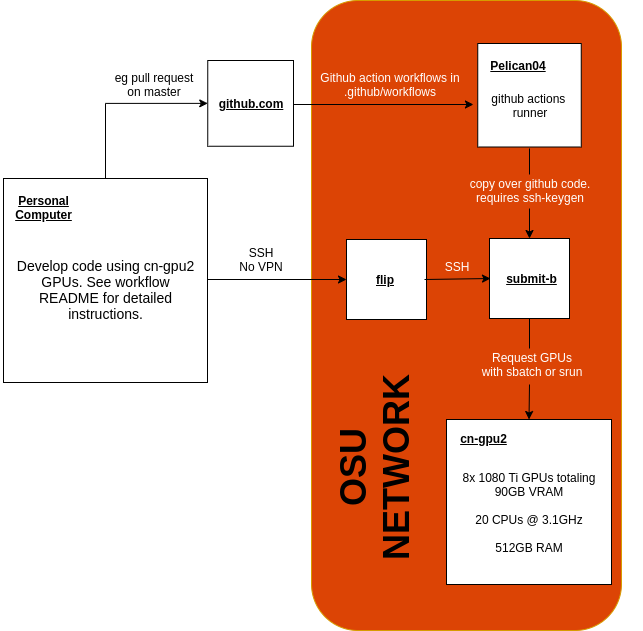

The diagram above was exported from draw.io. Its source (the exported page's mxGraphModel, read from the mxfile embedded in the PNG):
<mxGraphModel dx="1422" dy="833" grid="1" gridSize="10" guides="1" tooltips="1" connect="1" arrows="1" fold="1" page="1" pageScale="1" pageWidth="850" pageHeight="1100" math="0" shadow="0">
  <root>
    <mxCell id="0" />
    <mxCell id="1" parent="0" />
    <mxCell id="YmTHtqjHN8v07SbvBYUh-49" value="" style="rounded=1;whiteSpace=wrap;html=1;strokeColor=#d79b00;fillColor=#dc4405;" vertex="1" parent="1">
      <mxGeometry x="348" y="186" width="310" height="630" as="geometry" />
    </mxCell>
    <mxCell id="FfRzC3qbChQqg9wZ1HrX-1" value="" style="whiteSpace=wrap;html=1;aspect=fixed;" parent="1" vertex="1">
      <mxGeometry x="514.25" y="229" width="103.5" height="103.5" as="geometry" />
    </mxCell>
    <mxCell id="FfRzC3qbChQqg9wZ1HrX-2" value="&lt;b&gt;&lt;u&gt;Pelican04&lt;/u&gt;&lt;/b&gt;" style="text;html=1;strokeColor=none;fillColor=none;align=center;verticalAlign=middle;whiteSpace=wrap;rounded=0;" parent="1" vertex="1">
      <mxGeometry x="524" y="236" width="62" height="29" as="geometry" />
    </mxCell>
    <mxCell id="FfRzC3qbChQqg9wZ1HrX-3" value="" style="whiteSpace=wrap;html=1;aspect=fixed;" parent="1" vertex="1">
      <mxGeometry x="526" y="424" width="80" height="80" as="geometry" />
    </mxCell>
    <mxCell id="FfRzC3qbChQqg9wZ1HrX-4" value="&lt;b&gt;&lt;u&gt;submit-b&lt;span style=&quot;color: rgba(0 , 0 , 0 , 0) ; font-family: monospace ; font-size: 0px&quot;&gt;%3CmxGraphModel%3E%3Croot%3E%3CmxCell%20id%3D%220%22%2F%3E%3CmxCell%20id%3D%221%22%20parent%3D%220%22%2F%3E%3CmxCell%20id%3D%222%22%20value%3D%22%22%20style%3D%22whiteSpace%3Dwrap%3Bhtml%3D1%3Baspect%3Dfixed%3B%22%20vertex%3D%221%22%20parent%3D%221%22%3E%3CmxGeometry%20x%3D%22145%22%20y%3D%22160%22%20width%3D%2280%22%20height%3D%2280%22%20as%3D%22geometry%22%2F%3E%3C%2FmxCell%3E%3CmxCell%20id%3D%223%22%20value%3D%22Pelican%22%20style%3D%22text%3Bhtml%3D1%3BstrokeColor%3Dnone%3BfillColor%3Dnone%3Balign%3Dcenter%3BverticalAlign%3Dmiddle%3BwhiteSpace%3Dwrap%3Brounded%3D0%3B%22%20vertex%3D%221%22%20parent%3D%221%22%3E%3CmxGeometry%20x%3D%22130%22%20y%3D%22150%22%20width%3D%22110%22%20height%3D%22100%22%20as%3D%22geometry%22%2F%3E%3C%2FmxCell%3E%3C%2Froot%3E%3C%2FmxGraphModel%3E&lt;/span&gt;&lt;/u&gt;&lt;/b&gt;" style="text;html=1;strokeColor=none;fillColor=none;align=center;verticalAlign=middle;whiteSpace=wrap;rounded=0;" parent="1" vertex="1">
      <mxGeometry x="527" y="434" width="83" height="60" as="geometry" />
    </mxCell>
    <mxCell id="FfRzC3qbChQqg9wZ1HrX-5" value="" style="whiteSpace=wrap;html=1;aspect=fixed;" parent="1" vertex="1">
      <mxGeometry x="483" y="605" width="165" height="165" as="geometry" />
    </mxCell>
    <mxCell id="FfRzC3qbChQqg9wZ1HrX-6" value="&lt;b&gt;&lt;u&gt;cn-gpu2&lt;/u&gt;&lt;/b&gt;" style="text;html=1;strokeColor=none;fillColor=none;align=center;verticalAlign=middle;whiteSpace=wrap;rounded=0;" parent="1" vertex="1">
      <mxGeometry x="493" y="604" width="55" height="40" as="geometry" />
    </mxCell>
    <mxCell id="FfRzC3qbChQqg9wZ1HrX-8" value="&lt;br&gt;" style="endArrow=classic;html=1;entryX=0.5;entryY=0;entryDx=0;entryDy=0;" parent="1" target="FfRzC3qbChQqg9wZ1HrX-3" edge="1">
      <mxGeometry width="50" height="50" relative="1" as="geometry">
        <mxPoint x="566" y="394" as="sourcePoint" />
        <mxPoint x="670" y="464" as="targetPoint" />
      </mxGeometry>
    </mxCell>
    <mxCell id="FfRzC3qbChQqg9wZ1HrX-10" value="" style="endArrow=classic;html=1;exitX=0.5;exitY=1;exitDx=0;exitDy=0;entryX=0.5;entryY=0;entryDx=0;entryDy=0;" parent="1" target="FfRzC3qbChQqg9wZ1HrX-5" edge="1">
      <mxGeometry width="50" height="50" relative="1" as="geometry">
        <mxPoint x="566" y="570" as="sourcePoint" />
        <mxPoint x="670" y="520" as="targetPoint" />
      </mxGeometry>
    </mxCell>
    <mxCell id="YmTHtqjHN8v07SbvBYUh-3" style="edgeStyle=orthogonalEdgeStyle;rounded=0;orthogonalLoop=1;jettySize=auto;html=1;exitX=0.5;exitY=1;exitDx=0;exitDy=0;" edge="1" parent="1" source="FfRzC3qbChQqg9wZ1HrX-6" target="FfRzC3qbChQqg9wZ1HrX-6">
      <mxGeometry relative="1" as="geometry" />
    </mxCell>
    <mxCell id="YmTHtqjHN8v07SbvBYUh-4" value="8x 1080 Ti GPUs totaling 90GB VRAM&lt;br&gt;&lt;br&gt;20 CPUs @ 3.1GHz&lt;br&gt;&lt;br&gt;512GB RAM" style="text;html=1;strokeColor=none;fillColor=none;align=center;verticalAlign=middle;whiteSpace=wrap;rounded=0;" vertex="1" parent="1">
      <mxGeometry x="490.5" y="648" width="150" height="100" as="geometry" />
    </mxCell>
    <mxCell id="YmTHtqjHN8v07SbvBYUh-8" value="github actions &lt;br&gt;runner" style="text;html=1;strokeColor=none;fillColor=none;align=center;verticalAlign=middle;whiteSpace=wrap;rounded=0;" vertex="1" parent="1">
      <mxGeometry x="496.5" y="272.5" width="140" height="37" as="geometry" />
    </mxCell>
    <mxCell id="YmTHtqjHN8v07SbvBYUh-9" value="&lt;font color=&quot;#ffffff&quot;&gt;Request GPUs&lt;br&gt;with sbatch or srun&lt;/font&gt;" style="text;html=1;strokeColor=none;fillColor=none;align=center;verticalAlign=middle;whiteSpace=wrap;rounded=0;" vertex="1" parent="1">
      <mxGeometry x="458.5" y="540" width="220" height="20" as="geometry" />
    </mxCell>
    <mxCell id="YmTHtqjHN8v07SbvBYUh-11" value="" style="endArrow=none;html=1;exitX=0.5;exitY=1;exitDx=0;exitDy=0;" edge="1" parent="1" source="FfRzC3qbChQqg9wZ1HrX-3">
      <mxGeometry width="50" height="50" relative="1" as="geometry">
        <mxPoint x="690" y="494" as="sourcePoint" />
        <mxPoint x="566" y="534" as="targetPoint" />
      </mxGeometry>
    </mxCell>
    <mxCell id="YmTHtqjHN8v07SbvBYUh-12" value="&lt;font color=&quot;#ffffff&quot;&gt;copy over github code.&lt;br&gt;requires ssh-keygen&lt;/font&gt;" style="text;html=1;strokeColor=none;fillColor=none;align=center;verticalAlign=middle;whiteSpace=wrap;rounded=0;" vertex="1" parent="1">
      <mxGeometry x="496.5" y="351" width="140" height="50" as="geometry" />
    </mxCell>
    <mxCell id="YmTHtqjHN8v07SbvBYUh-20" value="" style="endArrow=none;html=1;exitX=0.5;exitY=1;exitDx=0;exitDy=0;" edge="1" parent="1">
      <mxGeometry width="50" height="50" relative="1" as="geometry">
        <mxPoint x="566" y="334" as="sourcePoint" />
        <mxPoint x="566" y="360" as="targetPoint" />
      </mxGeometry>
    </mxCell>
    <mxCell id="YmTHtqjHN8v07SbvBYUh-21" value="" style="whiteSpace=wrap;html=1;aspect=fixed;" vertex="1" parent="1">
      <mxGeometry x="40" y="364" width="204" height="204" as="geometry" />
    </mxCell>
    <mxCell id="YmTHtqjHN8v07SbvBYUh-22" value="&lt;b&gt;&lt;u&gt;Personal Computer&lt;/u&gt;&lt;/b&gt;" style="text;html=1;strokeColor=none;fillColor=none;align=center;verticalAlign=middle;whiteSpace=wrap;rounded=0;" vertex="1" parent="1">
      <mxGeometry x="37" y="372" width="87" height="41" as="geometry" />
    </mxCell>
    <mxCell id="YmTHtqjHN8v07SbvBYUh-23" style="edgeStyle=orthogonalEdgeStyle;rounded=0;orthogonalLoop=1;jettySize=auto;html=1;exitX=0.5;exitY=1;exitDx=0;exitDy=0;" edge="1" parent="1" source="YmTHtqjHN8v07SbvBYUh-22" target="YmTHtqjHN8v07SbvBYUh-22">
      <mxGeometry relative="1" as="geometry" />
    </mxCell>
    <mxCell id="YmTHtqjHN8v07SbvBYUh-24" value="&lt;font style=&quot;font-size: 14px&quot;&gt;Develop code using cn-gpu2 GPUs. See workflow README for detailed instructions.&lt;/font&gt;" style="text;html=1;strokeColor=none;fillColor=none;align=center;verticalAlign=middle;whiteSpace=wrap;rounded=0;fontSize=13;" vertex="1" parent="1">
      <mxGeometry x="49" y="408" width="187" height="134" as="geometry" />
    </mxCell>
    <mxCell id="YmTHtqjHN8v07SbvBYUh-27" value="" style="whiteSpace=wrap;html=1;aspect=fixed;" vertex="1" parent="1">
      <mxGeometry x="383" y="425" width="80" height="80" as="geometry" />
    </mxCell>
    <mxCell id="YmTHtqjHN8v07SbvBYUh-28" value="&lt;b&gt;&lt;u&gt;flip&lt;/u&gt;&lt;/b&gt;" style="text;html=1;strokeColor=none;fillColor=none;align=center;verticalAlign=middle;whiteSpace=wrap;rounded=0;" vertex="1" parent="1">
      <mxGeometry x="383" y="435" width="78" height="60" as="geometry" />
    </mxCell>
    <mxCell id="YmTHtqjHN8v07SbvBYUh-29" value="SSH&lt;br&gt;No VPN" style="text;html=1;strokeColor=none;fillColor=none;align=center;verticalAlign=middle;whiteSpace=wrap;rounded=0;" vertex="1" parent="1">
      <mxGeometry x="248" y="425" width="100" height="40" as="geometry" />
    </mxCell>
    <mxCell id="YmTHtqjHN8v07SbvBYUh-31" value="" style="endArrow=classic;html=1;entryX=0;entryY=0.5;entryDx=0;entryDy=0;" edge="1" parent="1" target="YmTHtqjHN8v07SbvBYUh-28">
      <mxGeometry width="50" height="50" relative="1" as="geometry">
        <mxPoint x="244" y="465" as="sourcePoint" />
        <mxPoint x="376" y="465" as="targetPoint" />
      </mxGeometry>
    </mxCell>
    <mxCell id="YmTHtqjHN8v07SbvBYUh-32" value="" style="endArrow=classic;html=1;exitX=1;exitY=0.5;exitDx=0;exitDy=0;entryX=0;entryY=0.5;entryDx=0;entryDy=0;" edge="1" parent="1" source="YmTHtqjHN8v07SbvBYUh-28" target="FfRzC3qbChQqg9wZ1HrX-4">
      <mxGeometry width="50" height="50" relative="1" as="geometry">
        <mxPoint x="506" y="499" as="sourcePoint" />
        <mxPoint x="505.5" y="534" as="targetPoint" />
      </mxGeometry>
    </mxCell>
    <mxCell id="YmTHtqjHN8v07SbvBYUh-33" value="&lt;font color=&quot;#ffffff&quot;&gt;SSH&lt;/font&gt;" style="text;html=1;strokeColor=none;fillColor=none;align=center;verticalAlign=middle;whiteSpace=wrap;rounded=0;" vertex="1" parent="1">
      <mxGeometry x="474" y="442" width="40" height="20" as="geometry" />
    </mxCell>
    <mxCell id="YmTHtqjHN8v07SbvBYUh-37" value="" style="whiteSpace=wrap;html=1;aspect=fixed;" vertex="1" parent="1">
      <mxGeometry x="244.25" y="246" width="85.75" height="85.75" as="geometry" />
    </mxCell>
    <mxCell id="YmTHtqjHN8v07SbvBYUh-44" style="edgeStyle=orthogonalEdgeStyle;rounded=0;orthogonalLoop=1;jettySize=auto;html=1;exitX=0.5;exitY=0;exitDx=0;exitDy=0;entryX=0;entryY=0.5;entryDx=0;entryDy=0;" edge="1" parent="1" source="YmTHtqjHN8v07SbvBYUh-21" target="YmTHtqjHN8v07SbvBYUh-37">
      <mxGeometry relative="1" as="geometry">
        <mxPoint x="240" y="289" as="targetPoint" />
        <mxPoint x="142" y="360" as="sourcePoint" />
        <Array as="points">
          <mxPoint x="142" y="289" />
        </Array>
      </mxGeometry>
    </mxCell>
    <mxCell id="YmTHtqjHN8v07SbvBYUh-48" style="edgeStyle=orthogonalEdgeStyle;rounded=0;orthogonalLoop=1;jettySize=auto;html=1;entryX=0.096;entryY=0.473;entryDx=0;entryDy=0;entryPerimeter=0;" edge="1" parent="1" target="YmTHtqjHN8v07SbvBYUh-8">
      <mxGeometry relative="1" as="geometry">
        <mxPoint x="330" y="290" as="sourcePoint" />
      </mxGeometry>
    </mxCell>
    <mxCell id="YmTHtqjHN8v07SbvBYUh-38" value="&lt;b&gt;&lt;u&gt;github.com&lt;/u&gt;&lt;/b&gt;" style="text;html=1;strokeColor=none;fillColor=none;align=center;verticalAlign=middle;whiteSpace=wrap;rounded=0;" vertex="1" parent="1">
      <mxGeometry x="257" y="274" width="62" height="29" as="geometry" />
    </mxCell>
    <mxCell id="YmTHtqjHN8v07SbvBYUh-45" value="&lt;font color=&quot;#ffffff&quot;&gt;Github action workflows&amp;nbsp;in .github/workflows&lt;br&gt;&lt;/font&gt;" style="text;html=1;strokeColor=none;fillColor=none;align=center;verticalAlign=middle;whiteSpace=wrap;rounded=0;" vertex="1" parent="1">
      <mxGeometry x="351" y="258" width="151.5" height="24" as="geometry" />
    </mxCell>
    <mxCell id="YmTHtqjHN8v07SbvBYUh-50" value="&lt;font style=&quot;font-size: 36px&quot;&gt;&lt;b&gt;OSU NETWORK&lt;/b&gt;&lt;/font&gt;" style="text;html=1;strokeColor=none;fillColor=none;align=center;verticalAlign=middle;whiteSpace=wrap;rounded=0;rotation=-90;" vertex="1" parent="1">
      <mxGeometry x="326" y="628" width="170" height="50" as="geometry" />
    </mxCell>
    <mxCell id="YmTHtqjHN8v07SbvBYUh-52" value="eg pull request on master" style="text;html=1;strokeColor=none;fillColor=none;align=center;verticalAlign=middle;whiteSpace=wrap;rounded=0;" vertex="1" parent="1">
      <mxGeometry x="145.75" y="240" width="89.5" height="60" as="geometry" />
    </mxCell>
  </root>
</mxGraphModel>